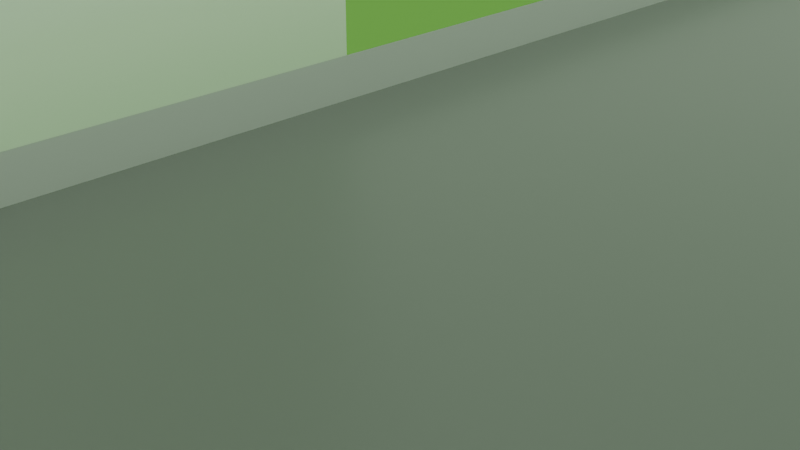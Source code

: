 # Source: roadscene.blend  (saved by Blender 4.3.34; exported with 4.5.12 LTS)
import bpy
from mathutils import Matrix  # noqa: F401  (used for matrix-valued properties, if any)

bpy.ops.wm.read_factory_settings(use_empty=True)
scene = bpy.context.scene
scene.name = 'Scene'

# ---- collections
col_collection = bpy.data.collections.new('Collection'); scene.collection.children.link(col_collection)

# ---- materials (node trees are filled in below, after node groups)
mat_road = bpy.data.materials.new('road')
mat_metal = bpy.data.materials.new('metal')
mat_grass = bpy.data.materials.new('grass')
mat_building = bpy.data.materials.new('building')

# ---- material node trees
mat_road.use_nodes = True; mat_road.node_tree.nodes.clear()
_N = mat_road.node_tree.nodes; _L = mat_road.node_tree.links
n0 = _N.new('ShaderNodeBsdfPrincipled'); n0.name = 'Principled BSDF'; n0.location = (10, 300)
n0.inputs[0].default_value = (0.1764, 0.1764, 0.1764, 1.0)
n0.inputs[2].default_value = 0.31
n1 = _N.new('ShaderNodeOutputMaterial'); n1.name = 'Material Output'; n1.location = (300, 300)
_L.new(n0.outputs[0], n1.inputs[0])
n1.is_active_output = True
mat_metal.use_nodes = True; mat_metal.node_tree.nodes.clear()
_N = mat_metal.node_tree.nodes; _L = mat_metal.node_tree.links
n0 = _N.new('ShaderNodeBsdfPrincipled'); n0.name = 'Principled BSDF'; n0.location = (10, 300)
n0.inputs[1].default_value = 1.0
n0.inputs[2].default_value = 0.66
n1 = _N.new('ShaderNodeOutputMaterial'); n1.name = 'Material Output'; n1.location = (300, 300)
_L.new(n0.outputs[0], n1.inputs[0])
n1.is_active_output = True
mat_grass.use_nodes = True; mat_grass.node_tree.nodes.clear()
_N = mat_grass.node_tree.nodes; _L = mat_grass.node_tree.links
n0 = _N.new('ShaderNodeBsdfPrincipled'); n0.name = 'Principled BSDF'; n0.location = (10, 300)
n0.inputs[0].default_value = (0.2206, 0.4695, 0.1033, 1.0)
n0.inputs[2].default_value = 0.76
n0.inputs[3].default_value = 1.0
n1 = _N.new('ShaderNodeOutputMaterial'); n1.name = 'Material Output'; n1.location = (300, 300)
_L.new(n0.outputs[0], n1.inputs[0])
n1.is_active_output = True
mat_building.use_nodes = True; mat_building.node_tree.nodes.clear()
_N = mat_building.node_tree.nodes; _L = mat_building.node_tree.links
n0 = _N.new('ShaderNodeBsdfPrincipled'); n0.name = 'Principled BSDF'; n0.location = (10, 300)
n0.inputs[0].default_value = (1.0, 1.0, 1.0, 1.0)
n0.inputs[2].default_value = 0.12
n1 = _N.new('ShaderNodeOutputMaterial'); n1.name = 'Material Output'; n1.location = (300, 300)
_L.new(n0.outputs[0], n1.inputs[0])
n1.is_active_output = True

# ---- world
world_world = bpy.data.worlds.new('World'); scene.world = world_world
world_world.use_nodes = True; world_world.node_tree.nodes.clear()
_N = world_world.node_tree.nodes; _L = world_world.node_tree.links
n0 = _N.new('ShaderNodeOutputWorld'); n0.name = 'World Output'; n0.location = (300, 300)
n1 = _N.new('ShaderNodeBackground'); n1.name = 'Background'; n1.location = (10, 300)
n1.inputs[0].default_value = (0.6299, 0.8621, 0.6073, 1.0)
_L.new(n1.outputs[0], n0.inputs[0])
n0.is_active_output = True
world_world.color = (0.05088, 0.05088, 0.05088)
world_world.sun_shadow_jitter_overblur = 0.0

# ---- cameras
cam_camera = bpy.data.cameras.new('Camera')
cam_camera.clip_end = 100.0
cam_camera.ortho_scale = 7.314

# ---- meshes
me_plane = bpy.data.meshes.new('Plane')
me_plane.from_pydata([(-1.0, -1.0, 0.0), (1.0, -1.0, 0.0), (-1.0, 1.0, 0.0), (1.0, 1.0, 0.0)], [], [(0, 1, 3, 2)])
_uv = me_plane.uv_layers.new(name='UVMap')
_uv.uv.foreach_set('vector', [0.0, 0.0, 1.0, 0.0, 1.0, 1.0, 0.0, 1.0])
me_plane.materials.append(mat_road)
me_plane.update()
me_plane_001 = bpy.data.meshes.new('Plane.001')
me_plane_001.from_pydata([(-1.0, -1.0, 0.0), (1.0, -1.0, 0.0), (-1.0, 1.0, 0.0), (1.0, 1.0, 0.0)], [], [(0, 1, 3, 2)])
_uv = me_plane_001.uv_layers.new(name='UVMap')
_uv.uv.foreach_set('vector', [0.0, 0.0, 1.0, 0.0, 1.0, 1.0, 0.0, 1.0])
me_plane_001.materials.append(mat_metal)
me_plane_001.update()
me_plane_002 = bpy.data.meshes.new('Plane.002')
me_plane_002.from_pydata([(-1.0, -1.0, 0.0), (1.0, -1.0, 0.0), (-1.0, 1.0, 0.0), (1.0, 1.0, 0.0)], [], [(0, 1, 3, 2)])
_uv = me_plane_002.uv_layers.new(name='UVMap')
_uv.uv.foreach_set('vector', [0.0, 0.0, 1.0, 0.0, 1.0, 1.0, 0.0, 1.0])
me_plane_002.materials.append(mat_metal)
me_plane_002.update()
me_plane_003 = bpy.data.meshes.new('Plane.003')
me_plane_003.from_pydata([(-1.0, -1.0, 0.0), (1.0, -1.0, 0.0), (-1.0, 1.0, 0.0), (1.0, 1.0, 0.0)], [], [(0, 1, 3, 2)])
_uv = me_plane_003.uv_layers.new(name='UVMap')
_uv.uv.foreach_set('vector', [0.0, 0.0, 1.0, 0.0, 1.0, 1.0, 0.0, 1.0])
me_plane_003.materials.append(mat_grass)
me_plane_003.update()
me_cube_001 = bpy.data.meshes.new('Cube.001')
me_cube_001.from_pydata([(-1.0, -1.0, -1.0), (-1.0, -1.0, 1.0), (-1.0, 1.0, -1.0), (-1.0, 1.0, 1.0), (1.0, -1.0, -1.0), (1.0, -1.0, 1.0), (1.0, 1.0, -1.0), (1.0, 1.0, 1.0)], [], [(0, 1, 3, 2), (2, 3, 7, 6), (6, 7, 5, 4), (4, 5, 1, 0), (2, 6, 4, 0), (7, 3, 1, 5)])
_uv = me_cube_001.uv_layers.new(name='UVMap')
_uv.uv.foreach_set('vector', [0.375, 0.0, 0.625, 0.0, 0.625, 0.25, 0.375, 0.25, 0.375, 0.25, 0.625, 0.25, 0.625, 0.5, 0.375, 0.5, 0.375, 0.5, 0.625, 0.5, 0.625, 0.75, 0.375, 0.75, 0.375, 0.75, 0.625, 0.75, 0.625, 1.0, 0.375, 1.0, 0.125, 0.5, 0.375, 0.5, 0.375, 0.75, 0.125, 0.75, 0.625, 0.5, 0.875, 0.5, 0.875, 0.75, 0.625, 0.75])
me_cube_001.materials.append(mat_building)
me_cube_001.update()

# ---- objects
ob_camera = bpy.data.objects.new('Camera', cam_camera)
ob_plane = bpy.data.objects.new('Plane', me_plane)
ob_plane_001 = bpy.data.objects.new('Plane.001', me_plane_001)
ob_plane_002 = bpy.data.objects.new('Plane.002', me_plane_002)
ob_plane_003 = bpy.data.objects.new('Plane.003', me_plane_003)
ob_cube = bpy.data.objects.new('Cube', me_cube_001)

# ---- transforms, parenting, visibility, modifiers, constraints
ob_camera.location = (7.359, -6.926, 4.958)
ob_camera.rotation_euler = (1.109, 0.0, 0.8149)
ob_camera.lock_rotations_4d = False
ob_camera.empty_display_type = 'ARROWS'
ob_camera.color = (0.0, 0.0, 0.0, 0.0)
ob_camera.display_type = 'WIRE'
ob_camera.lineart.crease_threshold = 0.0
ob_plane.location = (2.0, 0.0, 0.0)
ob_plane.scale = (5.0, 200.0, 1.0)
ob_plane_001.location = (7.0, 0.0, 0.3)
ob_plane_001.rotation_euler = (0.0, 1.571, 0.0)
ob_plane_001.scale = (0.3, 200.0, 1.0)
ob_plane_002.location = (-3.0, 0.0, 0.3)
ob_plane_002.rotation_euler = (0.0, 1.571, 0.0)
ob_plane_002.scale = (0.3, 200.0, 1.0)
ob_plane_003.location = (0.0, 0.0, -11.19)
ob_plane_003.scale = (-473.7, -473.7, -473.7)
ob_cube.location = (-13.23, 0.0, 10.32)
ob_cube.scale = (5.74, 5.74, 22.54)

# ---- collection membership
col_collection.objects.link(ob_camera)
col_collection.objects.link(ob_plane)
col_collection.objects.link(ob_plane_001)
col_collection.objects.link(ob_plane_002)
col_collection.objects.link(ob_plane_003)
col_collection.objects.link(ob_cube)

# ---- scene / render settings (as saved in the file)
scene.camera = ob_camera
scene.frame_start = 1; scene.frame_end = 250; scene.frame_set(1)
scene.render.engine = 'CYCLES'
bpy.context.view_layer.update()
